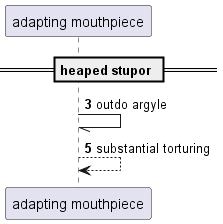

The diagram above was rendered by PlantUML. Its source (embedded in the PNG):
@startuml
participant "adapting mouthpiece" as 0
== heaped stupor ==
autonumber 3 2
0 -// 0: outdo argyle
0 --> 0: substantial torturing
@enduml